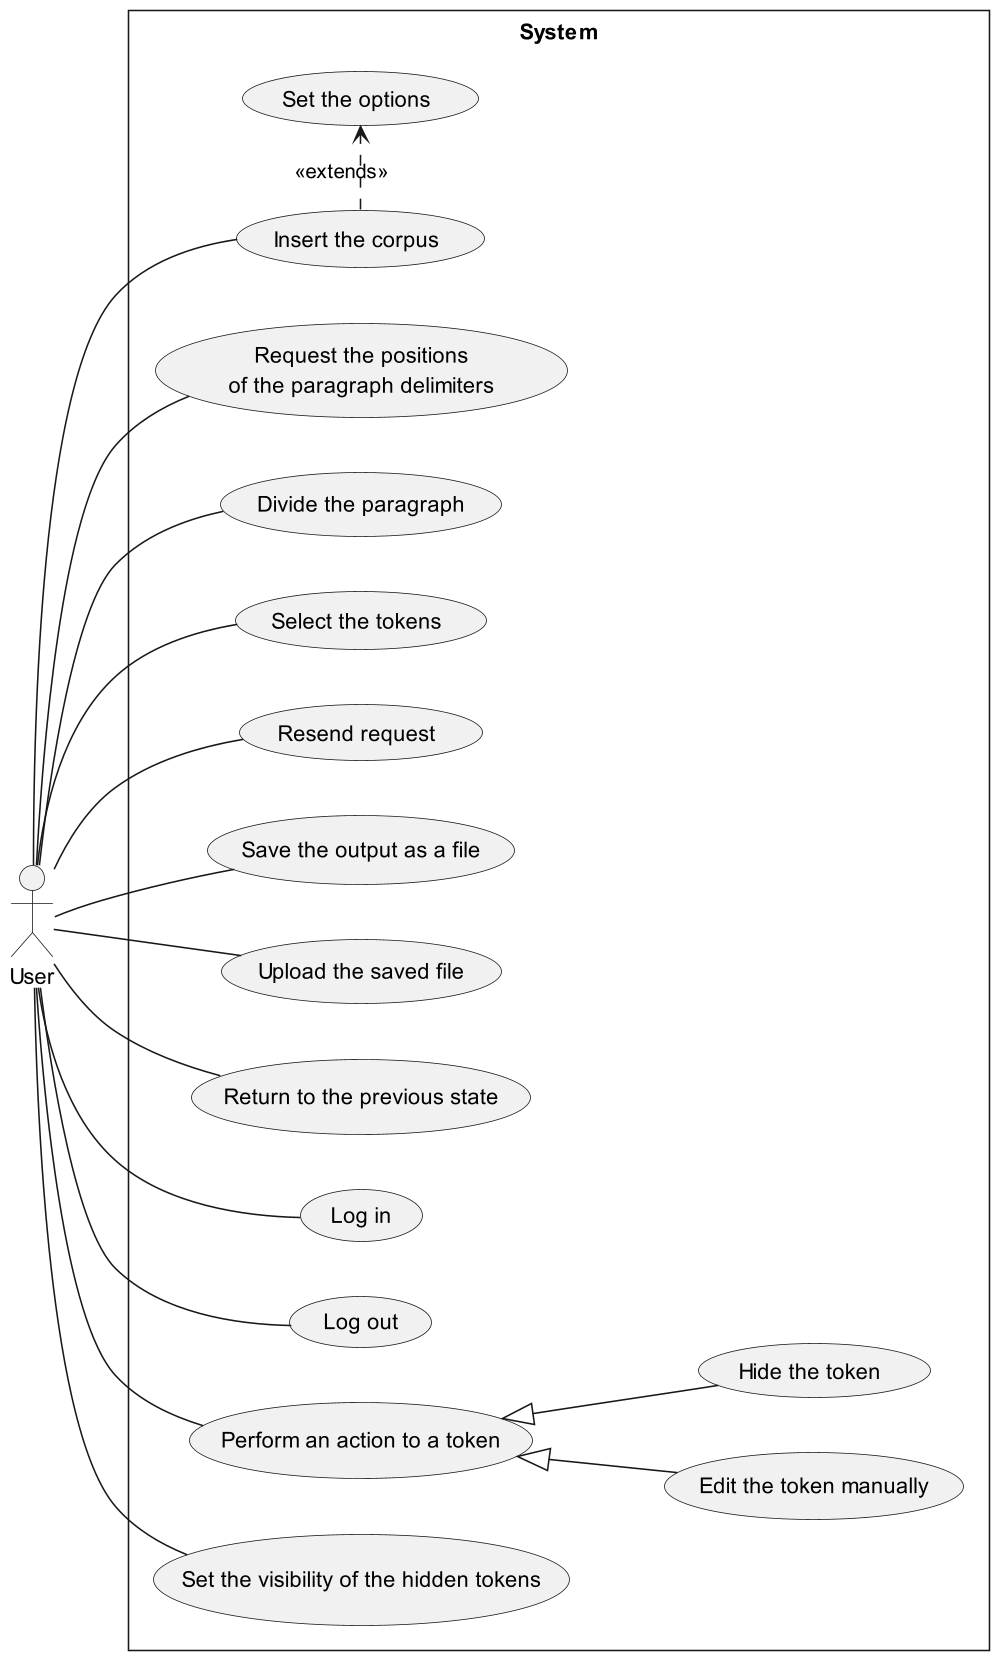

The diagram above was rendered by PlantUML. Its source (embedded in the PNG):
@startuml

skinparam dpi 150
skinparam style strictuml

left to right direction
actor User

rectangle System {
	(Insert the corpus) as UC001
	(Set the options) as UC002

	(Request the positions\nof the paragraph delimiters) as UC003
	(Divide the paragraph) as UC004

	(Select the tokens) as UC005
	(Resend request) as UC006

	(Save the output as a file) as UC007
	(Upload the saved file) as UC008

	(Return to the previous state) as UC009

	(Log in) as UC010
	(Log out) as UC011

	(Perform an action to a token) as UC012
	(Edit the token manually) as UC013
	(Hide the token) as UC014

	(Set the visibility of the hidden tokens) as UC015
}

User -- UC001
UC001 .> UC002 : <<extends>>
User -- UC003
User -- UC004
User -- UC005
User -- UC006
User -- UC007
User -- UC008
User -- UC009
User -- UC010
User -- UC011
User -- UC012
UC012 <|-- UC013
UC012 <|-- UC014
User -- UC015

@enduml